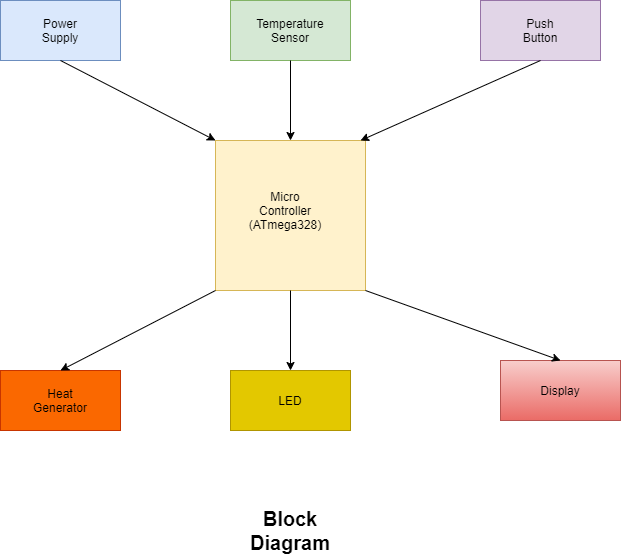

The diagram above was exported from draw.io. Its source (the exported page's mxGraphModel, read from the mxfile embedded in the PNG):
<mxGraphModel dx="1038" dy="579" grid="1" gridSize="10" guides="1" tooltips="1" connect="1" arrows="1" fold="1" page="1" pageScale="1" pageWidth="850" pageHeight="1100" math="0" shadow="0">
  <root>
    <mxCell id="0" />
    <mxCell id="1" parent="0" />
    <mxCell id="r-UWf48Gyda8NRcOLv_e-6" value="" style="rounded=0;whiteSpace=wrap;html=1;fillColor=#d5e8d4;strokeColor=#82b366;" vertex="1" parent="1">
      <mxGeometry x="350" y="90" width="120" height="60" as="geometry" />
    </mxCell>
    <mxCell id="r-UWf48Gyda8NRcOLv_e-7" value="" style="rounded=0;whiteSpace=wrap;html=1;fillColor=#dae8fc;strokeColor=#6c8ebf;" vertex="1" parent="1">
      <mxGeometry x="120" y="90" width="120" height="60" as="geometry" />
    </mxCell>
    <mxCell id="r-UWf48Gyda8NRcOLv_e-10" value="" style="whiteSpace=wrap;html=1;aspect=fixed;fillColor=#fff2cc;strokeColor=#d6b656;" vertex="1" parent="1">
      <mxGeometry x="335" y="230" width="150" height="150" as="geometry" />
    </mxCell>
    <mxCell id="r-UWf48Gyda8NRcOLv_e-11" value="" style="rounded=0;whiteSpace=wrap;html=1;fillColor=#e1d5e7;strokeColor=#9673a6;" vertex="1" parent="1">
      <mxGeometry x="600" y="90" width="120" height="60" as="geometry" />
    </mxCell>
    <mxCell id="r-UWf48Gyda8NRcOLv_e-12" value="" style="rounded=0;whiteSpace=wrap;html=1;fillColor=#fa6800;strokeColor=#C73500;fontColor=#000000;" vertex="1" parent="1">
      <mxGeometry x="120" y="460" width="120" height="60" as="geometry" />
    </mxCell>
    <mxCell id="r-UWf48Gyda8NRcOLv_e-13" value="" style="rounded=0;whiteSpace=wrap;html=1;fillColor=#e3c800;strokeColor=#B09500;fontColor=#000000;" vertex="1" parent="1">
      <mxGeometry x="350" y="460" width="120" height="60" as="geometry" />
    </mxCell>
    <mxCell id="r-UWf48Gyda8NRcOLv_e-14" value="" style="rounded=0;whiteSpace=wrap;html=1;gradientColor=#ea6b66;fillColor=#f8cecc;strokeColor=#b85450;" vertex="1" parent="1">
      <mxGeometry x="620" y="450" width="120" height="60" as="geometry" />
    </mxCell>
    <mxCell id="r-UWf48Gyda8NRcOLv_e-15" value="Micro Controller&lt;br&gt;(ATmega328)" style="text;html=1;strokeColor=none;fillColor=none;align=center;verticalAlign=middle;whiteSpace=wrap;rounded=0;" vertex="1" parent="1">
      <mxGeometry x="385" y="290" width="40" height="20" as="geometry" />
    </mxCell>
    <mxCell id="r-UWf48Gyda8NRcOLv_e-16" value="Temperature&lt;br&gt;Sensor" style="text;html=1;strokeColor=none;fillColor=none;align=center;verticalAlign=middle;whiteSpace=wrap;rounded=0;" vertex="1" parent="1">
      <mxGeometry x="390" y="110" width="40" height="20" as="geometry" />
    </mxCell>
    <mxCell id="r-UWf48Gyda8NRcOLv_e-18" value="Power&lt;br&gt;Supply" style="text;html=1;align=center;verticalAlign=middle;whiteSpace=wrap;rounded=0;" vertex="1" parent="1">
      <mxGeometry x="160" y="110" width="40" height="20" as="geometry" />
    </mxCell>
    <mxCell id="r-UWf48Gyda8NRcOLv_e-19" value="Push&lt;br&gt;Button" style="text;html=1;align=center;verticalAlign=middle;whiteSpace=wrap;rounded=0;" vertex="1" parent="1">
      <mxGeometry x="640" y="110" width="40" height="20" as="geometry" />
    </mxCell>
    <mxCell id="r-UWf48Gyda8NRcOLv_e-20" value="Heat&lt;br&gt;Generator" style="text;html=1;strokeColor=none;fillColor=none;align=center;verticalAlign=middle;whiteSpace=wrap;rounded=0;" vertex="1" parent="1">
      <mxGeometry x="160" y="480" width="40" height="20" as="geometry" />
    </mxCell>
    <mxCell id="r-UWf48Gyda8NRcOLv_e-21" value="LED" style="text;html=1;strokeColor=none;fillColor=none;align=center;verticalAlign=middle;whiteSpace=wrap;rounded=0;" vertex="1" parent="1">
      <mxGeometry x="390" y="480" width="40" height="20" as="geometry" />
    </mxCell>
    <mxCell id="r-UWf48Gyda8NRcOLv_e-22" value="Display" style="text;html=1;strokeColor=none;fillColor=none;align=center;verticalAlign=middle;whiteSpace=wrap;rounded=0;" vertex="1" parent="1">
      <mxGeometry x="660" y="470" width="40" height="20" as="geometry" />
    </mxCell>
    <mxCell id="r-UWf48Gyda8NRcOLv_e-23" value="" style="endArrow=classic;html=1;exitX=0.5;exitY=1;exitDx=0;exitDy=0;entryX=0;entryY=0;entryDx=0;entryDy=0;" edge="1" parent="1" source="r-UWf48Gyda8NRcOLv_e-7" target="r-UWf48Gyda8NRcOLv_e-10">
      <mxGeometry width="50" height="50" relative="1" as="geometry">
        <mxPoint x="400" y="280" as="sourcePoint" />
        <mxPoint x="450" y="230" as="targetPoint" />
      </mxGeometry>
    </mxCell>
    <mxCell id="r-UWf48Gyda8NRcOLv_e-24" value="" style="endArrow=classic;html=1;exitX=0.5;exitY=1;exitDx=0;exitDy=0;entryX=0.5;entryY=0;entryDx=0;entryDy=0;" edge="1" parent="1" source="r-UWf48Gyda8NRcOLv_e-6" target="r-UWf48Gyda8NRcOLv_e-10">
      <mxGeometry width="50" height="50" relative="1" as="geometry">
        <mxPoint x="420" y="250" as="sourcePoint" />
        <mxPoint x="470" y="200" as="targetPoint" />
      </mxGeometry>
    </mxCell>
    <mxCell id="r-UWf48Gyda8NRcOLv_e-29" value="" style="endArrow=classic;html=1;exitX=0.5;exitY=1;exitDx=0;exitDy=0;entryX=0.967;entryY=0;entryDx=0;entryDy=0;entryPerimeter=0;" edge="1" parent="1" source="r-UWf48Gyda8NRcOLv_e-11" target="r-UWf48Gyda8NRcOLv_e-10">
      <mxGeometry width="50" height="50" relative="1" as="geometry">
        <mxPoint x="630" y="240" as="sourcePoint" />
        <mxPoint x="490" y="230" as="targetPoint" />
      </mxGeometry>
    </mxCell>
    <mxCell id="r-UWf48Gyda8NRcOLv_e-31" value="" style="endArrow=classic;html=1;exitX=0;exitY=1;exitDx=0;exitDy=0;entryX=0.5;entryY=0;entryDx=0;entryDy=0;" edge="1" parent="1" source="r-UWf48Gyda8NRcOLv_e-10" target="r-UWf48Gyda8NRcOLv_e-12">
      <mxGeometry width="50" height="50" relative="1" as="geometry">
        <mxPoint x="210" y="440" as="sourcePoint" />
        <mxPoint x="260" y="390" as="targetPoint" />
      </mxGeometry>
    </mxCell>
    <mxCell id="r-UWf48Gyda8NRcOLv_e-32" value="" style="endArrow=classic;html=1;exitX=0.5;exitY=1;exitDx=0;exitDy=0;entryX=0.5;entryY=0;entryDx=0;entryDy=0;" edge="1" parent="1" source="r-UWf48Gyda8NRcOLv_e-10" target="r-UWf48Gyda8NRcOLv_e-13">
      <mxGeometry width="50" height="50" relative="1" as="geometry">
        <mxPoint x="400" y="450" as="sourcePoint" />
        <mxPoint x="430" y="460" as="targetPoint" />
      </mxGeometry>
    </mxCell>
    <mxCell id="r-UWf48Gyda8NRcOLv_e-34" value="" style="endArrow=classic;html=1;exitX=1;exitY=1;exitDx=0;exitDy=0;entryX=0.5;entryY=0;entryDx=0;entryDy=0;" edge="1" parent="1" source="r-UWf48Gyda8NRcOLv_e-10" target="r-UWf48Gyda8NRcOLv_e-14">
      <mxGeometry width="50" height="50" relative="1" as="geometry">
        <mxPoint x="580" y="440" as="sourcePoint" />
        <mxPoint x="630" y="390" as="targetPoint" />
      </mxGeometry>
    </mxCell>
    <mxCell id="r-UWf48Gyda8NRcOLv_e-36" value="Block Diagram" style="text;html=1;strokeColor=none;fillColor=none;align=center;verticalAlign=middle;whiteSpace=wrap;rounded=0;fontSize=20;fontStyle=1" vertex="1" parent="1">
      <mxGeometry x="390" y="610" width="40" height="20" as="geometry" />
    </mxCell>
  </root>
</mxGraphModel>